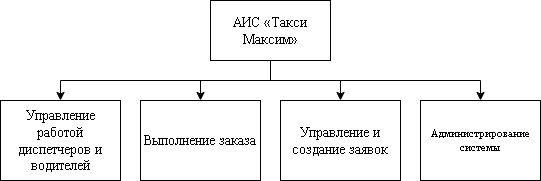

The diagram above was exported from draw.io. Its source (the exported page's mxGraphModel, read from the mxfile embedded in the PNG):
<mxGraphModel dx="788" dy="510" grid="1" gridSize="10" guides="1" tooltips="1" connect="1" arrows="1" fold="1" page="1" pageScale="1" pageWidth="827" pageHeight="1169" background="none" math="0" shadow="0">
  <root>
    <mxCell id="0" />
    <mxCell id="1" parent="0" />
    <mxCell id="HHllDXa5nl6NLhaseRAu-2" value="&lt;font style=&quot;font-size: 14px;&quot; face=&quot;Times New Roman&quot;&gt;АИС&amp;nbsp;«Такси&lt;br/&gt;Максим»&lt;/font&gt;" style="rounded=0;whiteSpace=wrap;html=1;" parent="1" vertex="1">
      <mxGeometry x="320" y="140" width="120" height="60" as="geometry" />
    </mxCell>
    <mxCell id="HbKhM8XcpZv66RiSKVls-1" style="edgeStyle=orthogonalEdgeStyle;rounded=0;orthogonalLoop=1;jettySize=auto;html=1;entryX=0.5;entryY=0;entryDx=0;entryDy=0;" parent="1" source="HHllDXa5nl6NLhaseRAu-2" target="HbKhM8XcpZv66RiSKVls-7" edge="1">
      <mxGeometry relative="1" as="geometry">
        <mxPoint x="245" y="240" as="targetPoint" />
        <Array as="points">
          <mxPoint x="380" y="220" />
          <mxPoint x="170" y="220" />
        </Array>
      </mxGeometry>
    </mxCell>
    <mxCell id="HbKhM8XcpZv66RiSKVls-2" style="edgeStyle=orthogonalEdgeStyle;rounded=0;orthogonalLoop=1;jettySize=auto;html=1;entryX=0.5;entryY=0;entryDx=0;entryDy=0;" parent="1" source="HHllDXa5nl6NLhaseRAu-2" target="HbKhM8XcpZv66RiSKVls-5" edge="1">
      <mxGeometry relative="1" as="geometry">
        <mxPoint x="335" y="240" as="targetPoint" />
      </mxGeometry>
    </mxCell>
    <mxCell id="HbKhM8XcpZv66RiSKVls-3" style="edgeStyle=orthogonalEdgeStyle;rounded=0;orthogonalLoop=1;jettySize=auto;html=1;entryX=0.5;entryY=0;entryDx=0;entryDy=0;" parent="1" source="HHllDXa5nl6NLhaseRAu-2" target="HbKhM8XcpZv66RiSKVls-6" edge="1">
      <mxGeometry relative="1" as="geometry">
        <mxPoint x="425" y="240" as="targetPoint" />
      </mxGeometry>
    </mxCell>
    <mxCell id="HbKhM8XcpZv66RiSKVls-4" style="edgeStyle=orthogonalEdgeStyle;rounded=0;orthogonalLoop=1;jettySize=auto;html=1;entryX=0.5;entryY=0;entryDx=0;entryDy=0;" parent="1" source="HHllDXa5nl6NLhaseRAu-2" target="HbKhM8XcpZv66RiSKVls-8" edge="1">
      <mxGeometry relative="1" as="geometry">
        <mxPoint x="515" y="240" as="targetPoint" />
        <Array as="points">
          <mxPoint x="380" y="220" />
          <mxPoint x="590" y="220" />
        </Array>
      </mxGeometry>
    </mxCell>
    <mxCell id="HbKhM8XcpZv66RiSKVls-5" value="&lt;font face=&quot;Times New Roman&quot;&gt;&lt;span style=&quot;font-size: 14px;&quot;&gt;Выполнение заказа&lt;/span&gt;&lt;/font&gt;" style="rounded=0;whiteSpace=wrap;html=1;" parent="1" vertex="1">
      <mxGeometry x="250" y="240" width="120" height="80" as="geometry" />
    </mxCell>
    <mxCell id="HbKhM8XcpZv66RiSKVls-6" value="&lt;font face=&quot;Times New Roman&quot;&gt;&lt;span style=&quot;font-size: 14px;&quot;&gt;Управление и создание заявок&lt;/span&gt;&lt;/font&gt;" style="rounded=0;whiteSpace=wrap;html=1;" parent="1" vertex="1">
      <mxGeometry x="390" y="240" width="120" height="80" as="geometry" />
    </mxCell>
    <mxCell id="HbKhM8XcpZv66RiSKVls-7" value="&lt;font face=&quot;Times New Roman&quot;&gt;&lt;span style=&quot;font-size: 14px;&quot;&gt;Управление работой диспетчеров и водителей&lt;/span&gt;&lt;/font&gt;" style="rounded=0;whiteSpace=wrap;html=1;" parent="1" vertex="1">
      <mxGeometry x="110" y="240" width="120" height="80" as="geometry" />
    </mxCell>
    <mxCell id="HbKhM8XcpZv66RiSKVls-8" value="&lt;font face=&quot;Times New Roman&quot;&gt;&lt;span&gt;Администрирование системы&lt;/span&gt;&lt;/font&gt;" style="rounded=0;whiteSpace=wrap;html=1;fontSize=11;" parent="1" vertex="1">
      <mxGeometry x="530" y="240" width="120" height="80" as="geometry" />
    </mxCell>
  </root>
</mxGraphModel>